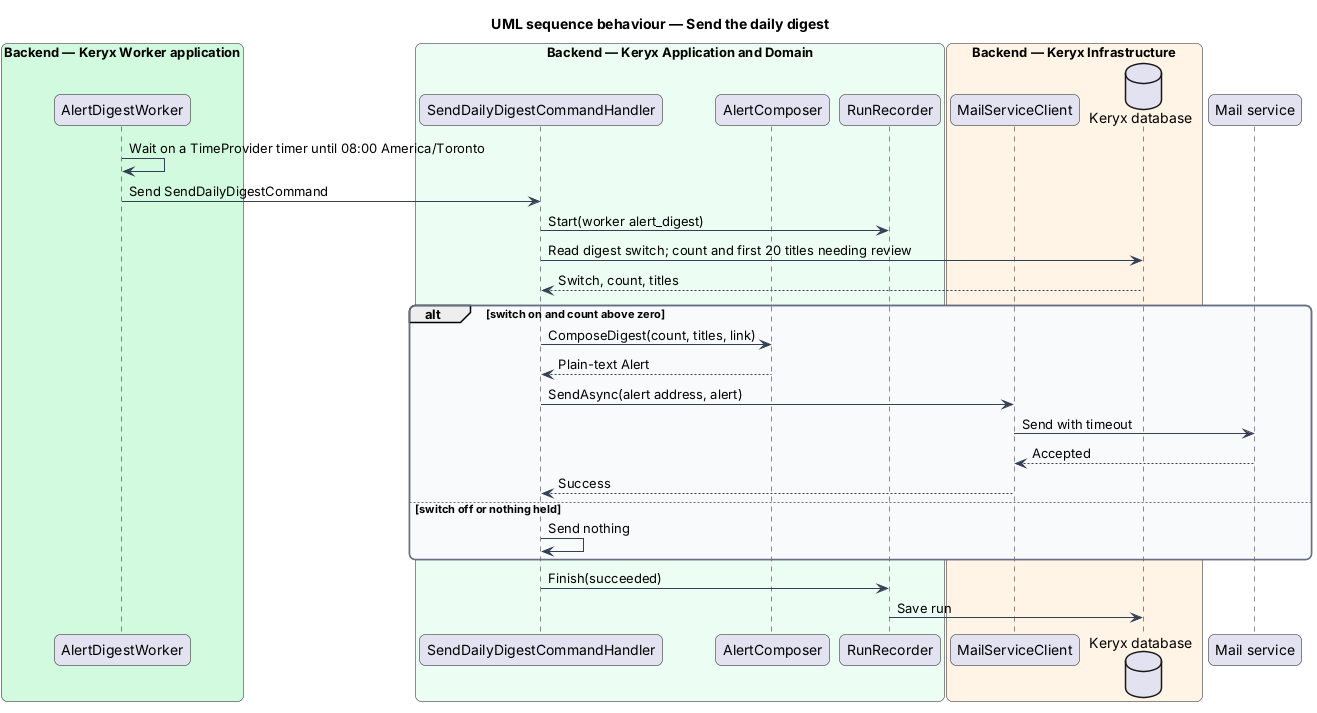

The diagram above was rendered by PlantUML. Its source (embedded in the PNG):
@startuml
title UML sequence behaviour — Send the daily digest
skinparam backgroundColor #FFFFFF
skinparam shadowing false
skinparam roundcorner 12
skinparam defaultFontName Arial
skinparam ArrowColor #344054
skinparam rectangle {
  BorderColor #344054
  FontColor #101828
}
skinparam package {
  BorderColor #667085
  FontColor #101828
  BackgroundColor #F9FAFB
}
box "Backend — Keryx Worker application" #D1FADF
  participant "AlertDigestWorker" as w
end box
box "Backend — Keryx Application and Domain" #ECFDF3
  participant "SendDailyDigestCommandHandler" as h
  participant "AlertComposer" as cmp
  participant "RunRecorder" as rec
end box
box "Backend — Keryx Infrastructure" #FFF4E5
  participant "MailServiceClient" as m
  database "Keryx database" as db
end box
participant "Mail service" as mail
w -> w : Wait on a TimeProvider timer until 08:00 America/Toronto
w -> h : Send SendDailyDigestCommand
h -> rec : Start(worker alert_digest)
h -> db : Read digest switch; count and first 20 titles needing review
db --> h : Switch, count, titles
alt switch on and count above zero
  h -> cmp : ComposeDigest(count, titles, link)
  cmp --> h : Plain-text Alert
  h -> m : SendAsync(alert address, alert)
  m -> mail : Send with timeout
  mail --> m : Accepted
  m --> h : Success
else switch off or nothing held
  h -> h : Send nothing
end
h -> rec : Finish(succeeded)
rec -> db : Save run
@enduml